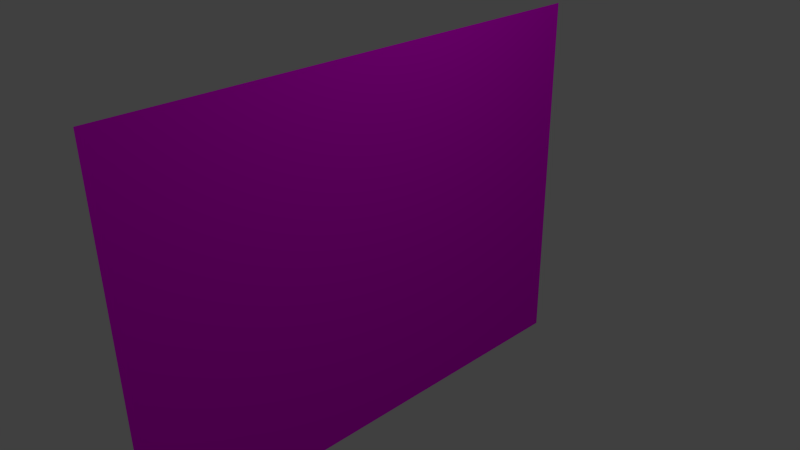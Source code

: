 # Source: hr-sky_background.blend  (saved by Blender 2.76.0; exported with 4.5.12 LTS)
import bpy
from mathutils import Matrix  # noqa: F401  (used for matrix-valued properties, if any)

bpy.ops.wm.read_factory_settings(use_empty=True)
scene = bpy.context.scene
scene.name = 'Scene'

# ---- collections
col_collection_1 = bpy.data.collections.new('Collection 1'); scene.collection.children.link(col_collection_1)

# ---- images (referenced by path relative to the original .blend; pixels are not part of the script)
import os
ASSET_DIR = os.environ.get("B2B_ASSET_DIR", "")  # directory of the original .blend (textures are referenced by path, not embedded)
HERE = os.path.dirname(os.path.abspath(__file__))  # packed textures are extracted next to this script under _unpacked/

def load_image(name, relpath, width, height, colorspace="sRGB"):
    """Load a texture the original file referenced (path relative to the .blend, or extracted next to this script)."""
    p = next((c for c in (os.path.join(HERE, relpath), os.path.join(ASSET_DIR, relpath)) if relpath and os.path.exists(c)), "")
    if p:
        img = bpy.data.images.load(p, check_existing=True)
        img.name = name
    else:  # same state as the original file: an image datablock whose file is absent (Cycles renders it pink)
        img = bpy.data.images.new(name, width, height)
        img.source = "FILE"
        img.filepath = "//" + (relpath or name)
    img.colorspace_settings.name = colorspace
    return img
img_dsc00655_jpg = load_image('dsc00655.jpg', 'dsc00655.jpg', 1024, 1024, 'sRGB')

# ---- materials (node trees are filled in below, after node groups)
mat_material_001 = bpy.data.materials.new('Material.001')
mat_material_001.alpha_threshold = 0.0
mat_material_001.roughness = 0.5

# ---- material node trees
mat_material_001.use_nodes = True; mat_material_001.node_tree.nodes.clear()
_N = mat_material_001.node_tree.nodes; _L = mat_material_001.node_tree.links
n0 = _N.new('ShaderNodeOutputMaterial'); n0.name = 'Material Output'; n0.location = (300, 300)
n1 = _N.new('ShaderNodeBsdfDiffuse'); n1.name = 'Diffuse BSDF'; n1.location = (10, 300)
n2 = _N.new('ShaderNodeTexImage'); n2.name = 'Image Texture'; n2.location = (-180, 300)
n2.width = 140
n2.image = img_dsc00655_jpg
_L.new(n1.outputs[0], n0.inputs[0])
_L.new(n2.outputs[0], n1.inputs[0])
n0.is_active_output = True

# ---- world
world_world = bpy.data.worlds.new('World'); scene.world = world_world
world_world.color = (0.05088, 0.05088, 0.05088)
world_world.use_sun_shadow = False
world_world.sun_shadow_jitter_overblur = 0.0
world_world.cycles.sampling_method = 'MANUAL'
world_world.cycles.sample_map_resolution = 256

# ---- cameras
cam_camera = bpy.data.cameras.new('Camera')
cam_camera.clip_end = 100.0
cam_camera.lens = 35.0
cam_camera.sensor_width = 32.0
cam_camera.sensor_height = 18.0
cam_camera.ortho_scale = 7.314
cam_camera.dof.focus_distance = 0.0

# ---- lights
light_lamp = bpy.data.lights.new('Lamp', 'POINT')
light_lamp.transmission_factor = 0.0
light_lamp.cutoff_distance = 30.0
light_lamp.energy = 100.0
light_lamp.shadow_buffer_clip_start = 1.001
light_lamp.shadow_soft_size = 0.1
light_lamp.shadow_maximum_resolution = 0.006
light_lamp.use_absolute_resolution = True
light_lamp.cycles.use_multiple_importance_sampling = False

# ---- meshes
me_plane = bpy.data.meshes.new('Plane')
me_plane.from_pydata([(-0.7336, -0.9842, 6.159e-15), (0.7336, -0.9842, -6.159e-15), (-0.7336, 0.9842, 6.159e-15), (0.7336, 0.9842, -6.159e-15)], [], [(0, 1, 3, 2)])
_uv = me_plane.uv_layers.new(name='UVMap')
_uv.uv.foreach_set('vector', [0.2221, 0.9728, 0.2221, 0.2528, 0.8687, 0.2528, 0.8687, 0.9728])
me_plane.materials.append(mat_material_001)
me_plane.use_remesh_preserve_volume = False
me_plane.use_remesh_preserve_attributes = False
me_plane.use_mirror_vertex_groups = False
me_plane.update()

# ---- objects
ob_plane = bpy.data.objects.new('Plane', me_plane)
ob_lamp = bpy.data.objects.new('Lamp', light_lamp)
ob_camera = bpy.data.objects.new('Camera', cam_camera)

# ---- transforms, parenting, visibility, modifiers, constraints
ob_plane.location = (0.0, 0.0, 0.0)
ob_plane.rotation_euler = (0.0, 1.571, 0.0)
ob_plane.scale = (3.611, 3.611, 3.611)
ob_plane.lineart.crease_threshold = 0.0
_vg = ob_plane.vertex_groups.new(name='Group')
ob_lamp.location = (4.076, 1.005, 5.904)
ob_lamp.rotation_euler = (0.6503, 0.05522, 1.866)
ob_lamp.lock_rotations_4d = False
ob_lamp.empty_display_type = 'ARROWS'
ob_lamp.color = (0.0, 0.0, 0.0, 0.0)
ob_lamp.lineart.crease_threshold = 0.0
ob_camera.location = (7.481, -6.508, 5.344)
ob_camera.rotation_euler = (1.109, 0.01082, 0.8149)
ob_camera.lock_rotations_4d = False
ob_camera.empty_display_type = 'ARROWS'
ob_camera.color = (0.0, 0.0, 0.0, 0.0)
ob_camera.display_type = 'WIRE'
ob_camera.lineart.crease_threshold = 0.0

# ---- collection membership
col_collection_1.objects.link(ob_plane)
col_collection_1.objects.link(ob_lamp)
col_collection_1.objects.link(ob_camera)

# ---- scene / render settings (as saved in the file)
scene.camera = ob_camera
scene.frame_start = 1; scene.frame_end = 250; scene.frame_set(1)
scene.render.engine = 'CYCLES'
scene.render.resolution_percentage = 50
scene.render.dither_intensity = 0.0
scene.cycles.use_denoising = False
scene.cycles.samples = 10
scene.cycles.sampling_pattern = 'TABULATED_SOBOL'
scene.cycles.light_sampling_threshold = 0.0
scene.cycles.use_adaptive_sampling = False
scene.cycles.use_light_tree = False
scene.cycles.blur_glossy = 0.0
scene.cycles.pixel_filter_type = 'GAUSSIAN'
scene.cycles.sample_clamp_indirect = 0.0
scene.view_settings.view_transform = 'Standard'
bpy.context.view_layer.update()
